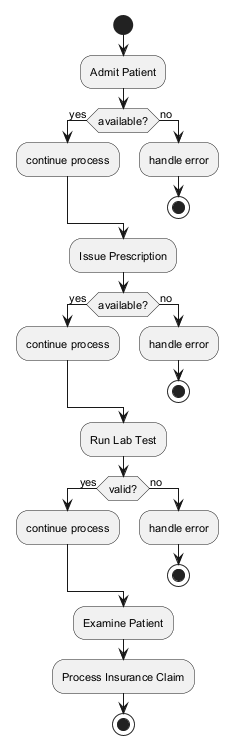

The diagram above was rendered by PlantUML. Its source (embedded in the PNG):
@startuml
skinparam monochrome true
skinparam defaultFontSize 11
start
:Admit Patient;
if (available?) then (yes)
:continue process;
else (no)
:handle error;
stop
endif
:Issue Prescription;
if (available?) then (yes)
:continue process;
else (no)
:handle error;
stop
endif
:Run Lab Test;
if (valid?) then (yes)
:continue process;
else (no)
:handle error;
stop
endif
:Examine Patient;
:Process Insurance Claim;
stop
@enduml